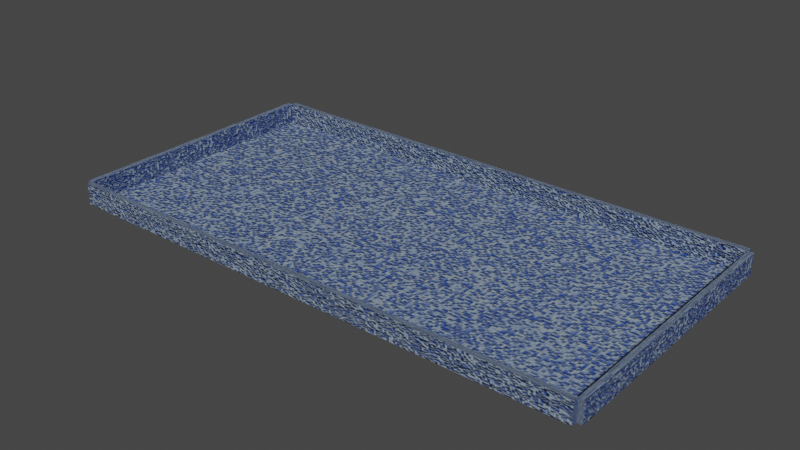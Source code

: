 # Source: 50x25x3_pool_4_.blend  (saved by Blender 3.3.6; exported with 4.5.12 LTS)
import bpy
from mathutils import Matrix  # noqa: F401  (used for matrix-valued properties, if any)

bpy.ops.wm.read_factory_settings(use_empty=True)
scene = bpy.context.scene
scene.name = 'Scene'

# ---- collections
col_collection = bpy.data.collections.new('Collection'); scene.collection.children.link(col_collection)

# ---- images (referenced by path relative to the original .blend; pixels are not part of the script)
import os
ASSET_DIR = os.environ.get("B2B_ASSET_DIR", "")  # directory of the original .blend (textures are referenced by path, not embedded)
HERE = os.path.dirname(os.path.abspath(__file__))  # packed textures are extracted next to this script under _unpacked/

def load_image(name, relpath, width, height, colorspace="sRGB"):
    """Load a texture the original file referenced (path relative to the .blend, or extracted next to this script)."""
    p = next((c for c in (os.path.join(HERE, relpath), os.path.join(ASSET_DIR, relpath)) if relpath and os.path.exists(c)), "")
    if p:
        img = bpy.data.images.load(p, check_existing=True)
        img.name = name
    else:  # same state as the original file: an image datablock whose file is absent (Cycles renders it pink)
        img = bpy.data.images.new(name, width, height)
        img.source = "FILE"
        img.filepath = "//" + (relpath or name)
    img.colorspace_settings.name = colorspace
    return img
img_3color_wall_h = load_image('3color wall H', '3color wall H rmap.png', 1024, 1024, 'Non-Color')
img_3color_wall_w = load_image('3color wall W', '3color wall W nmap.png', 1024, 1024, 'Non-Color')

# ---- materials (node trees are filled in below, after node groups)
mat_tiles_three_color = bpy.data.materials.new('Tiles_three_color')
mat_tiles_three_color_hwall = bpy.data.materials.new('Tiles_three_color_hwall')
mat_tiles_three_color_wwall = bpy.data.materials.new('Tiles_three_color_wWall')

# ---- material node trees
mat_tiles_three_color.use_nodes = True; mat_tiles_three_color.node_tree.nodes.clear()
_N = mat_tiles_three_color.node_tree.nodes; _L = mat_tiles_three_color.node_tree.links
n0 = _N.new('ShaderNodeOutputMaterial'); n0.name = 'Material Output'; n0.location = (300, 300)
n1 = _N.new('ShaderNodeBump'); n1.name = 'Bump'; n1.location = (-343, -15)
n1.inputs[1].default_value = 1.0
n1.inputs[2].default_value = 1.0
n2 = _N.new('ShaderNodeBsdfPrincipled'); n2.name = 'Principled BSDF'; n2.location = (-50, 339)
n2.distribution = 'GGX'
n2.subsurface_method = 'RANDOM_WALK_SKIN'
n2.inputs[2].default_value = 0.75
n2.inputs[3].default_value = 1.45
n2.inputs[27].default_value = (0.0, 0.0, 0.0, 1.0)
n2.inputs[28].default_value = 1.0
n3 = _N.new('ShaderNodeValToRGB'); n3.name = 'ColorRamp'; n3.location = (-676, -3)
while len(n3.color_ramp.elements) > 1: n3.color_ramp.elements.remove(n3.color_ramp.elements[-1])
n3.color_ramp.elements[0].position = 0.03182; n3.color_ramp.elements[0].color = (0.0, 0.0, 0.0, 1.0)
_e = n3.color_ramp.elements.new(0.2591); _e.color = (1.0, 1.0, 1.0, 1.0)
n4 = _N.new('ShaderNodeTexBrick'); n4.name = 'Brick Texture'; n4.location = (-887, 203)
n4.squash_frequency = 1
n4.offset = 1.0
n4.inputs[1].default_value = (0.01473, 0.07913, 0.4508, 1.0)
n4.inputs[2].default_value = (0.335, 0.418, 0.4508, 1.0)
n4.inputs[4].default_value = 500.0
n4.inputs[5].default_value = 0.03
n4.inputs[8].default_value = 2.0
n4.inputs[9].default_value = 2.3
n5 = _N.new('ShaderNodeTexNoise'); n5.name = 'Noise Texture'; n5.location = (-797, 431)
n6 = _N.new('ShaderNodeValToRGB'); n6.name = 'ColorRamp.001'; n6.location = (-586, 439)
while len(n6.color_ramp.elements) > 1: n6.color_ramp.elements.remove(n6.color_ramp.elements[-1])
n6.color_ramp.elements[0].position = 0.0; n6.color_ramp.elements[0].color = (0.0, 0.0, 0.0, 1.0)
_e = n6.color_ramp.elements.new(0.05); _e.color = (1.0, 1.0, 1.0, 1.0)
n7 = _N.new('ShaderNodeMix'); n7.name = 'Mix'; n7.location = (-280, 425)
n7.data_type = 'RGBA'
n7.blend_type = 'MULTIPLY'
n7.inputs[0].default_value = 1.0
n8 = _N.new('ShaderNodeTexCoord'); n8.name = 'Texture Coordinate'; n8.location = (-1160, 152)
n9 = _N.new('ShaderNodeTexImage'); n9.name = 'Image Texture'; n9.location = (-84, 779)
_L.new(n4.outputs[0], n3.inputs[0])
_L.new(n3.outputs[0], n1.inputs[3])
_L.new(n2.outputs[0], n0.inputs[0])
_L.new(n1.outputs[0], n2.inputs[5])
_L.new(n8.outputs[2], n4.inputs[0])
_L.new(n6.outputs[0], n7.inputs[7])
_L.new(n5.outputs[1], n6.inputs[0])
_L.new(n4.outputs[0], n7.inputs[6])
_L.new(n7.outputs[2], n2.inputs[0])
_L.new(n8.outputs[2], n5.inputs[0])
n0.is_active_output = True
mat_tiles_three_color_hwall.use_nodes = True; mat_tiles_three_color_hwall.node_tree.nodes.clear()
_N = mat_tiles_three_color_hwall.node_tree.nodes; _L = mat_tiles_three_color_hwall.node_tree.links
n0 = _N.new('ShaderNodeOutputMaterial'); n0.name = 'Material Output'; n0.location = (316, 300)
n1 = _N.new('ShaderNodeBump'); n1.name = 'Bump'; n1.location = (-343, -15)
n1.inputs[1].default_value = 1.0
n1.inputs[2].default_value = 1.0
n2 = _N.new('ShaderNodeBsdfPrincipled'); n2.name = 'Principled BSDF'; n2.location = (-34, 339)
n2.distribution = 'GGX'
n2.subsurface_method = 'RANDOM_WALK_SKIN'
n2.inputs[2].default_value = 0.75
n2.inputs[3].default_value = 1.45
n2.inputs[27].default_value = (0.0, 0.0, 0.0, 1.0)
n2.inputs[28].default_value = 1.0
n3 = _N.new('ShaderNodeValToRGB'); n3.name = 'ColorRamp'; n3.location = (-676, -3)
while len(n3.color_ramp.elements) > 1: n3.color_ramp.elements.remove(n3.color_ramp.elements[-1])
n3.color_ramp.elements[0].position = 0.03182; n3.color_ramp.elements[0].color = (0.0, 0.0, 0.0, 1.0)
_e = n3.color_ramp.elements.new(0.2591); _e.color = (1.0, 1.0, 1.0, 1.0)
n4 = _N.new('ShaderNodeTexBrick'); n4.name = 'Brick Texture'; n4.location = (-887, 203)
n4.squash_frequency = 1
n4.offset = 1.0
n4.inputs[1].default_value = (0.01473, 0.07913, 0.4508, 1.0)
n4.inputs[2].default_value = (0.335, 0.418, 0.4508, 1.0)
n4.inputs[4].default_value = 100.0
n4.inputs[5].default_value = 0.002
n4.inputs[8].default_value = 1.0
n4.inputs[9].default_value = 0.1
n5 = _N.new('ShaderNodeTexNoise'); n5.name = 'Noise Texture'; n5.location = (-797, 431)
n6 = _N.new('ShaderNodeValToRGB'); n6.name = 'ColorRamp.001'; n6.location = (-586, 439)
while len(n6.color_ramp.elements) > 1: n6.color_ramp.elements.remove(n6.color_ramp.elements[-1])
n6.color_ramp.elements[0].position = 0.0; n6.color_ramp.elements[0].color = (0.0, 0.0, 0.0, 1.0)
_e = n6.color_ramp.elements.new(0.05); _e.color = (1.0, 1.0, 1.0, 1.0)
n7 = _N.new('ShaderNodeMix'); n7.name = 'Mix'; n7.location = (-280, 425)
n7.data_type = 'RGBA'
n7.blend_type = 'MULTIPLY'
n7.inputs[0].default_value = 1.0
n8 = _N.new('ShaderNodeTexCoord'); n8.name = 'Texture Coordinate'; n8.location = (-1146, 425)
n9 = _N.new('ShaderNodeTexImage'); n9.name = 'Image Texture'; n9.location = (-40, 601)
n9.image = img_3color_wall_h
_L.new(n4.outputs[0], n3.inputs[0])
_L.new(n3.outputs[0], n1.inputs[3])
_L.new(n2.outputs[0], n0.inputs[0])
_L.new(n1.outputs[0], n2.inputs[5])
_L.new(n7.outputs[2], n2.inputs[0])
_L.new(n6.outputs[0], n7.inputs[7])
_L.new(n4.outputs[0], n7.inputs[6])
_L.new(n5.outputs[1], n6.inputs[0])
_L.new(n8.outputs[2], n4.inputs[0])
_L.new(n8.outputs[2], n5.inputs[0])
n0.is_active_output = True
mat_tiles_three_color_wwall.use_nodes = True; mat_tiles_three_color_wwall.node_tree.nodes.clear()
_N = mat_tiles_three_color_wwall.node_tree.nodes; _L = mat_tiles_three_color_wwall.node_tree.links
n0 = _N.new('ShaderNodeOutputMaterial'); n0.name = 'Material Output'; n0.location = (300, 300)
n1 = _N.new('ShaderNodeBump'); n1.name = 'Bump'; n1.location = (-343, -15)
n1.inputs[1].default_value = 1.0
n1.inputs[2].default_value = 1.0
n2 = _N.new('ShaderNodeValToRGB'); n2.name = 'ColorRamp'; n2.location = (-676, -3)
while len(n2.color_ramp.elements) > 1: n2.color_ramp.elements.remove(n2.color_ramp.elements[-1])
n2.color_ramp.elements[0].position = 0.03182; n2.color_ramp.elements[0].color = (0.0, 0.0, 0.0, 1.0)
_e = n2.color_ramp.elements.new(0.2591); _e.color = (1.0, 1.0, 1.0, 1.0)
n3 = _N.new('ShaderNodeTexBrick'); n3.name = 'Brick Texture'; n3.location = (-887, 203)
n3.squash_frequency = 1
n3.offset = 1.0
n3.inputs[1].default_value = (0.01473, 0.07913, 0.4508, 1.0)
n3.inputs[2].default_value = (0.335, 0.418, 0.4508, 1.0)
n3.inputs[4].default_value = 100.0
n3.inputs[5].default_value = 0.003
n3.inputs[8].default_value = 1.0
n3.inputs[9].default_value = 0.2
n4 = _N.new('ShaderNodeTexNoise'); n4.name = 'Noise Texture'; n4.location = (-725, 461)
n5 = _N.new('ShaderNodeValToRGB'); n5.name = 'ColorRamp.001'; n5.location = (-513, 469)
while len(n5.color_ramp.elements) > 1: n5.color_ramp.elements.remove(n5.color_ramp.elements[-1])
n5.color_ramp.elements[0].position = 0.0; n5.color_ramp.elements[0].color = (0.0, 0.0, 0.0, 1.0)
_e = n5.color_ramp.elements.new(0.05); _e.color = (1.0, 1.0, 1.0, 1.0)
n6 = _N.new('ShaderNodeMix'); n6.name = 'Mix'; n6.location = (-207, 454)
n6.data_type = 'RGBA'
n6.blend_type = 'MULTIPLY'
n6.inputs[0].default_value = 1.0
n7 = _N.new('ShaderNodeBsdfPrincipled'); n7.name = 'Principled BSDF'; n7.location = (-50, 339)
n7.distribution = 'GGX'
n7.subsurface_method = 'RANDOM_WALK_SKIN'
n7.inputs[2].default_value = 0.75
n7.inputs[3].default_value = 1.45
n7.inputs[27].default_value = (0.0, 0.0, 0.0, 1.0)
n7.inputs[28].default_value = 1.0
n8 = _N.new('ShaderNodeTexCoord'); n8.name = 'Texture Coordinate'; n8.location = (-1117, 408)
n9 = _N.new('ShaderNodeTexImage'); n9.name = 'Image Texture'; n9.location = (255, 595)
n9.image = img_3color_wall_w
_L.new(n3.outputs[0], n2.inputs[0])
_L.new(n2.outputs[0], n1.inputs[3])
_L.new(n7.outputs[0], n0.inputs[0])
_L.new(n1.outputs[0], n7.inputs[5])
_L.new(n8.outputs[2], n3.inputs[0])
_L.new(n5.outputs[0], n6.inputs[7])
_L.new(n4.outputs[1], n5.inputs[0])
_L.new(n3.outputs[0], n6.inputs[6])
_L.new(n6.outputs[2], n7.inputs[0])
_L.new(n8.outputs[2], n4.inputs[0])
n0.is_active_output = True

# ---- world
world_world = bpy.data.worlds.new('World'); scene.world = world_world
world_world.use_nodes = True; world_world.node_tree.nodes.clear()
_N = world_world.node_tree.nodes; _L = world_world.node_tree.links
n0 = _N.new('ShaderNodeOutputWorld'); n0.name = 'World Output'; n0.location = (300, 300)
n1 = _N.new('ShaderNodeBackground'); n1.name = 'Background'; n1.location = (10, 300)
n1.inputs[0].default_value = (0.05088, 0.05088, 0.05088, 1.0)
_L.new(n1.outputs[0], n0.inputs[0])
n0.is_active_output = True
world_world.color = (0.05088, 0.05088, 0.05088)
world_world.use_sun_shadow = False
world_world.sun_shadow_jitter_overblur = 0.0

# ---- meshes
me_plane = bpy.data.meshes.new('Plane')
me_plane.from_pydata([(-25.0, -12.5, 0.0), (25.0, -12.5, 0.0), (-25.0, 12.5, 0.0), (25.0, 12.5, 0.0)], [], [(0, 1, 3, 2)])
_uv = me_plane.uv_layers.new(name='UVMap')
_uv.uv.foreach_set('vector', [0.0001411, 0.9999, 0.0001411, 0.0001411, 0.5, 0.0001411, 0.5, 0.9999])
me_plane.materials.append(mat_tiles_three_color)
me_plane.update()
me_cube_001 = bpy.data.meshes.new('Cube.001')
me_cube_001.from_pydata([(-25.0, -0.25, -1.0), (-25.0, -0.25, 1.0), (-25.0, 0.25, -1.0), (-25.0, 0.25, 1.0), (25.0, -0.25, -1.0), (25.0, -0.25, 1.0), (25.0, 0.25, -1.0), (25.0, 0.25, 1.0)], [], [(0, 1, 3, 2), (2, 3, 7, 6), (6, 7, 5, 4), (4, 5, 1, 0), (2, 6, 4, 0), (7, 3, 1, 5)])
_uv = me_cube_001.uv_layers.new(name='UVMap')
_uv.uv.foreach_set('vector', [0.375, 0.0, 0.625, 0.0, 0.625, 0.25, 0.375, 0.25, 0.375, 0.25, 0.625, 0.25, 0.625, 0.5, 0.375, 0.5, 0.375, 0.5, 0.625, 0.5, 0.625, 0.75, 0.375, 0.75, 0.375, 0.75, 0.625, 0.75, 0.625, 1.0, 0.375, 1.0, 0.125, 0.5, 0.375, 0.5, 0.375, 0.75, 0.125, 0.75, 0.625, 0.5, 0.875, 0.5, 0.875, 0.75, 0.625, 0.75])
me_cube_001.materials.append(mat_tiles_three_color_hwall)
me_cube_001.update()
me_cube_002 = bpy.data.meshes.new('Cube.002')
me_cube_002.from_pydata([(-25.0, -0.25, -1.0), (-25.0, -0.25, 1.0), (-25.0, 0.25, -1.0), (-25.0, 0.25, 1.0), (25.0, -0.25, -1.0), (25.0, -0.25, 1.0), (25.0, 0.25, -1.0), (25.0, 0.25, 1.0)], [], [(0, 1, 3, 2), (2, 3, 7, 6), (6, 7, 5, 4), (4, 5, 1, 0), (2, 6, 4, 0), (7, 3, 1, 5)])
_uv = me_cube_002.uv_layers.new(name='UVMap')
_uv.uv.foreach_set('vector', [0.375, 0.0, 0.625, 0.0, 0.625, 0.25, 0.375, 0.25, 0.375, 0.25, 0.625, 0.25, 0.625, 0.5, 0.375, 0.5, 0.375, 0.5, 0.625, 0.5, 0.625, 0.75, 0.375, 0.75, 0.375, 0.75, 0.625, 0.75, 0.625, 1.0, 0.375, 1.0, 0.125, 0.5, 0.375, 0.5, 0.375, 0.75, 0.125, 0.75, 0.625, 0.5, 0.875, 0.5, 0.875, 0.75, 0.625, 0.75])
me_cube_002.materials.append(mat_tiles_three_color_hwall)
me_cube_002.update()
me_cube_003 = bpy.data.meshes.new('Cube.003')
me_cube_003.from_pydata([(-12.51, -0.25, -1.0), (-12.51, -0.25, 1.0), (-12.51, 0.25, -1.0), (-12.51, 0.25, 1.0), (12.51, -0.25, -1.0), (12.51, -0.25, 1.0), (12.51, 0.25, -1.0), (12.51, 0.25, 1.0)], [], [(0, 1, 3, 2), (2, 3, 7, 6), (6, 7, 5, 4), (4, 5, 1, 0), (2, 6, 4, 0), (7, 3, 1, 5)])
_uv = me_cube_003.uv_layers.new(name='UVMap')
_uv.uv.foreach_set('vector', [0.375, 0.0, 0.625, 0.0, 0.625, 0.25, 0.375, 0.25, 0.375, 0.25, 0.625, 0.25, 0.625, 0.5, 0.375, 0.5, 0.375, 0.5, 0.625, 0.5, 0.625, 0.75, 0.375, 0.75, 0.375, 0.75, 0.625, 0.75, 0.625, 1.0, 0.375, 1.0, 0.125, 0.5, 0.375, 0.5, 0.375, 0.75, 0.125, 0.75, 0.625, 0.5, 0.875, 0.5, 0.875, 0.75, 0.625, 0.75])
me_cube_003.materials.append(mat_tiles_three_color_wwall)
me_cube_003.update()
me_cube_004 = bpy.data.meshes.new('Cube.004')
me_cube_004.from_pydata([(-12.51, -0.25, -1.0), (-12.51, -0.25, 1.0), (-12.51, 0.25, -1.0), (-12.51, 0.25, 1.0), (12.51, -0.25, -1.0), (12.51, -0.25, 1.0), (12.51, 0.25, -1.0), (12.51, 0.25, 1.0)], [], [(0, 1, 3, 2), (2, 3, 7, 6), (6, 7, 5, 4), (4, 5, 1, 0), (2, 6, 4, 0), (7, 3, 1, 5)])
_uv = me_cube_004.uv_layers.new(name='UVMap')
_uv.uv.foreach_set('vector', [0.375, 0.0, 0.625, 0.0, 0.625, 0.25, 0.375, 0.25, 0.375, 0.25, 0.625, 0.25, 0.625, 0.5, 0.375, 0.5, 0.375, 0.5, 0.625, 0.5, 0.625, 0.75, 0.375, 0.75, 0.375, 0.75, 0.625, 0.75, 0.625, 1.0, 0.375, 1.0, 0.125, 0.5, 0.375, 0.5, 0.375, 0.75, 0.125, 0.75, 0.625, 0.5, 0.875, 0.5, 0.875, 0.75, 0.625, 0.75])
me_cube_004.materials.append(mat_tiles_three_color_wwall)
me_cube_004.update()

# ---- objects
ob_bottom = bpy.data.objects.new('Bottom', me_plane)
ob_cube = bpy.data.objects.new('Cube', me_cube_001)
ob_cube_001 = bpy.data.objects.new('Cube.001', me_cube_002)
ob_cube_002 = bpy.data.objects.new('Cube.002', me_cube_003)
ob_cube_003 = bpy.data.objects.new('Cube.003', me_cube_004)

# ---- transforms, parenting, visibility, modifiers, constraints
ob_bottom.location = (0.0, 0.0, -1.0)
ob_cube.location = (0.0, 12.75, 0.0)
ob_cube_001.location = (0.0, -12.75, 0.0)
ob_cube_002.location = (25.25, 0.0, 0.0)
ob_cube_002.rotation_euler = (0.0, 0.0, 1.571)
ob_cube_003.location = (-25.25, 0.0, 0.0)
ob_cube_003.rotation_euler = (0.0, 0.0, 1.571)

# ---- collection membership
col_collection.objects.link(ob_bottom)
col_collection.objects.link(ob_cube)
col_collection.objects.link(ob_cube_001)
col_collection.objects.link(ob_cube_002)
col_collection.objects.link(ob_cube_003)

# ---- scene / render settings (as saved in the file)
scene.frame_start = 1; scene.frame_end = 250; scene.frame_set(1)
scene.render.engine = 'CYCLES'
scene.cycles.use_denoising = False
scene.cycles.samples = 10
scene.cycles.sampling_pattern = 'TABULATED_SOBOL'
scene.cycles.use_light_tree = False
scene.cycles.bake_type = 'NORMAL'
scene.view_settings.view_transform = 'Filmic'
bpy.context.view_layer.update()

# ---- added for rendering (the .blend has no active camera and no usable light): camera, sun
cam_auto = bpy.data.cameras.new('AutoCamera')
cam_auto.lens = 50.0
cam_auto.sensor_width = 36.0
cam_auto.clip_end = 1000.0
ob_auto_camera = bpy.data.objects.new('AutoCamera', cam_auto)
scene.collection.objects.link(ob_auto_camera)
ob_auto_camera.location = (52.9969, -63.5963, 42.3975)
ob_auto_camera.rotation_euler = (1.09748, -7.21219e-08, 0.694738)
scene.camera = ob_auto_camera
light_auto_sun = bpy.data.lights.new('AutoSun', 'SUN')
light_auto_sun.energy = 3.0
light_auto_sun.angle = 0.0523599
ob_auto_sun = bpy.data.objects.new('AutoSun', light_auto_sun)
scene.collection.objects.link(ob_auto_sun)
ob_auto_sun.rotation_euler = (0.872665, 0.174533, 0.523599)
bpy.context.view_layer.update()
